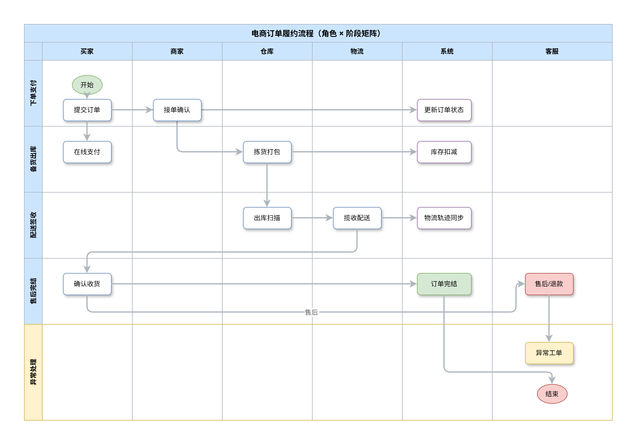

The diagram above was exported from draw.io. Its source (the exported page's mxGraphModel, read from the mxfile embedded in the PNG):
<mxGraphModel dx="1872" dy="991" grid="1" gridSize="10" guides="1" tooltips="1" connect="1" arrows="1" fold="0" page="1" pageScale="1" pageWidth="1100" pageHeight="780" math="0" shadow="0">
  <root>
    <mxCell id="0" />
    <mxCell id="1" parent="0" />
    <mxCell id="spacer" parent="1" style="fillColor=none;strokeColor=none;opacity=0;" value="" vertex="1">
      <mxGeometry height="740" width="1060" as="geometry" />
    </mxCell>
    <mxCell id="outer" parent="1" style="swimlane;startSize=30;fillColor=#cce5ff;strokeColor=#b0b8c0;fontSize=13;fontStyle=1;" value="电商订单履约流程（角色 × 阶段矩阵）" vertex="1">
      <mxGeometry height="660" width="980" x="40" y="40" as="geometry" />
    </mxCell>
    <mxCell id="corner" parent="outer" style="rounded=0;fillColor=#cce5ff;strokeColor=#b0b8c0;fontSize=1;" value="" vertex="1">
      <mxGeometry height="30" width="30" y="30" as="geometry" />
    </mxCell>
    <mxCell id="r1" parent="outer" style="swimlane;startSize=30;fillColor=#cce5ff;strokeColor=#b0b8c0;fontSize=11;fontStyle=1;" value="买家" vertex="1">
      <mxGeometry height="630" width="150" x="30" y="30" as="geometry" />
    </mxCell>
    <mxCell id="r2" parent="outer" style="swimlane;startSize=30;fillColor=#cce5ff;strokeColor=#b0b8c0;fontSize=11;fontStyle=1;" value="商家" vertex="1">
      <mxGeometry height="630" width="150" x="180" y="30" as="geometry" />
    </mxCell>
    <mxCell id="r3" parent="outer" style="swimlane;startSize=30;fillColor=#cce5ff;strokeColor=#b0b8c0;fontSize=11;fontStyle=1;" value="仓库" vertex="1">
      <mxGeometry height="630" width="150" x="330" y="30" as="geometry" />
    </mxCell>
    <mxCell id="r4" parent="outer" style="swimlane;startSize=30;fillColor=#cce5ff;strokeColor=#b0b8c0;fontSize=11;fontStyle=1;" value="物流" vertex="1">
      <mxGeometry height="630" width="150" x="480" y="30" as="geometry" />
    </mxCell>
    <mxCell id="r5" parent="outer" style="swimlane;startSize=30;fillColor=#cce5ff;strokeColor=#b0b8c0;fontSize=11;fontStyle=1;" value="系统" vertex="1">
      <mxGeometry height="630" width="150" x="630" y="30" as="geometry" />
    </mxCell>
    <mxCell id="r6" parent="outer" style="swimlane;startSize=30;fillColor=#cce5ff;strokeColor=#b0b8c0;fontSize=11;fontStyle=1;" value="客服" vertex="1">
      <mxGeometry height="630" width="200" x="780" y="30" as="geometry" />
    </mxCell>
    <mxCell id="p1" parent="outer" style="swimlane;horizontal=0;startSize=30;fillColor=#cce5ff;strokeColor=#b0b8c0;fontSize=11;fontStyle=1;" value="下单支付" vertex="1">
      <mxGeometry height="110" width="980" y="60" as="geometry" />
    </mxCell>
    <mxCell id="p2" parent="outer" style="swimlane;horizontal=0;startSize=30;fillColor=#cce5ff;strokeColor=#b0b8c0;fontSize=11;fontStyle=1;" value="备货出库" vertex="1">
      <mxGeometry height="110" width="980" y="170" as="geometry" />
    </mxCell>
    <mxCell id="p3" parent="outer" style="swimlane;horizontal=0;startSize=30;fillColor=#cce5ff;strokeColor=#b0b8c0;fontSize=11;fontStyle=1;" value="配送签收" vertex="1">
      <mxGeometry height="110" width="980" y="280" as="geometry" />
    </mxCell>
    <mxCell id="p4" parent="outer" style="swimlane;horizontal=0;startSize=30;fillColor=#cce5ff;strokeColor=#b0b8c0;fontSize=11;fontStyle=1;" value="售后完结" vertex="1">
      <mxGeometry height="110" width="980" y="390" as="geometry" />
    </mxCell>
    <mxCell id="p5" parent="outer" style="swimlane;horizontal=0;startSize=30;fillColor=#fff2cc;strokeColor=#d6b656;fontSize=11;fontStyle=1;" value="异常处理" vertex="1">
      <mxGeometry height="160" width="980" y="500" as="geometry" />
    </mxCell>
    <mxCell id="n1" parent="outer" style="ellipse;fillColor=#d5e8d4;strokeColor=#82b366;fontSize=11;" value="开始" vertex="1">
      <mxGeometry height="32" width="50" x="80" y="85" as="geometry" />
    </mxCell>
    <mxCell id="n2" parent="outer" style="rounded=1;shadow=1;whiteSpace=wrap;html=1;fillColor=#ffffff;strokeColor=#6c8ebf;fontSize=11;" value="提交订单" vertex="1">
      <mxGeometry height="36" width="80" x="65" y="125" as="geometry" />
    </mxCell>
    <mxCell id="n3" parent="outer" style="rounded=1;shadow=1;whiteSpace=wrap;html=1;fillColor=#ffffff;strokeColor=#6c8ebf;fontSize=11;" value="在线支付" vertex="1">
      <mxGeometry height="36" width="80" x="65" y="195" as="geometry" />
    </mxCell>
    <mxCell id="n5" parent="outer" style="rounded=1;shadow=1;whiteSpace=wrap;html=1;fillColor=#ffffff;strokeColor=#6c8ebf;fontSize=11;" value="拣货打包" vertex="1">
      <mxGeometry height="36" width="80" x="365" y="195" as="geometry" />
    </mxCell>
    <mxCell id="n6" parent="outer" style="rounded=1;shadow=1;whiteSpace=wrap;html=1;fillColor=#ffffff;strokeColor=#6c8ebf;fontSize=11;" value="出库扫描" vertex="1">
      <mxGeometry height="36" width="80" x="365" y="305" as="geometry" />
    </mxCell>
    <mxCell id="n7" parent="outer" style="rounded=1;shadow=1;whiteSpace=wrap;html=1;fillColor=#ffffff;strokeColor=#6c8ebf;fontSize=11;" value="揽收配送" vertex="1">
      <mxGeometry height="36" width="80" x="515" y="305" as="geometry" />
    </mxCell>
    <mxCell id="n8" parent="outer" style="rounded=1;shadow=1;whiteSpace=wrap;html=1;fillColor=#ffffff;strokeColor=#6c8ebf;fontSize=11;" value="确认收货" vertex="1">
      <mxGeometry height="36" width="80" x="65" y="415" as="geometry" />
    </mxCell>
    <mxCell id="n9" parent="outer" style="rounded=1;shadow=1;whiteSpace=wrap;html=1;fillColor=#ffffff;strokeColor=#9673a6;fontSize=11;" value="更新订单状态" vertex="1">
      <mxGeometry height="36" width="90" x="655" y="125" as="geometry" />
    </mxCell>
    <mxCell id="n10" parent="outer" style="rounded=1;shadow=1;whiteSpace=wrap;html=1;fillColor=#ffffff;strokeColor=#9673a6;fontSize=11;" value="库存扣减" vertex="1">
      <mxGeometry height="36" width="90" x="655" y="195" as="geometry" />
    </mxCell>
    <mxCell id="n11" parent="outer" style="rounded=1;shadow=1;whiteSpace=wrap;html=1;fillColor=#ffffff;strokeColor=#9673a6;fontSize=11;" value="物流轨迹同步" vertex="1">
      <mxGeometry height="36" width="90" x="655" y="305" as="geometry" />
    </mxCell>
    <mxCell id="n12" parent="outer" style="rounded=1;shadow=1;whiteSpace=wrap;html=1;fillColor=#d5e8d4;strokeColor=#82b366;fontSize=11;" value="订单完结" vertex="1">
      <mxGeometry height="36" width="90" x="655" y="415" as="geometry" />
    </mxCell>
    <mxCell id="n13" parent="outer" style="rounded=1;shadow=1;whiteSpace=wrap;html=1;fillColor=#f8cecc;strokeColor=#b85450;fontSize=11;" value="售后/退款" vertex="1">
      <mxGeometry height="36" width="80" x="835" y="415" as="geometry" />
    </mxCell>
    <mxCell id="n14" parent="outer" style="rounded=1;shadow=1;whiteSpace=wrap;html=1;fillColor=#fff2cc;strokeColor=#d6b656;fontSize=11;" value="异常工单" vertex="1">
      <mxGeometry height="36" width="80" x="835" y="530" as="geometry" />
    </mxCell>
    <mxCell id="n15" parent="outer" style="ellipse;fillColor=#f8cecc;strokeColor=#b85450;fontSize=11;" value="结束" vertex="1">
      <mxGeometry height="32" width="50" x="855" y="600" as="geometry" />
    </mxCell>
    <mxCell id="e1" edge="1" parent="outer" source="n1" style="edgeStyle=orthogonalEdgeStyle;rounded=1;strokeColor=#adb5bd;strokeWidth=2;exitX=0.5;exitY=1;entryX=0.5;entryY=0;" target="n2">
      <mxGeometry relative="1" as="geometry" />
    </mxCell>
    <mxCell id="e2" edge="1" parent="outer" source="n2" style="edgeStyle=orthogonalEdgeStyle;rounded=1;strokeColor=#adb5bd;strokeWidth=2;exitX=1;exitY=0.5;entryX=0;entryY=0.5;" target="n4">
      <mxGeometry relative="1" as="geometry" />
    </mxCell>
    <mxCell id="e3" edge="1" parent="outer" source="n2" style="edgeStyle=orthogonalEdgeStyle;rounded=1;strokeColor=#adb5bd;strokeWidth=2;exitX=0.5;exitY=1;entryX=0.5;entryY=0;" target="n3">
      <mxGeometry relative="1" as="geometry" />
    </mxCell>
    <mxCell id="e4" edge="1" parent="outer" source="n4" style="edgeStyle=orthogonalEdgeStyle;rounded=1;strokeColor=#adb5bd;strokeWidth=2;exitX=0.5;exitY=1;entryX=0;entryY=0.5;exitDx=0;exitDy=0;" target="n5">
      <mxGeometry relative="1" as="geometry" />
    </mxCell>
    <mxCell id="e5" edge="1" parent="outer" source="n5" style="edgeStyle=orthogonalEdgeStyle;rounded=1;strokeColor=#adb5bd;strokeWidth=2;exitX=0.5;exitY=1;entryX=0.5;entryY=0;" target="n6">
      <mxGeometry relative="1" as="geometry" />
    </mxCell>
    <mxCell id="e6" edge="1" parent="outer" source="n6" style="edgeStyle=orthogonalEdgeStyle;rounded=1;strokeColor=#adb5bd;strokeWidth=2;exitX=1;exitY=0.5;entryX=0;entryY=0.5;" target="n7">
      <mxGeometry relative="1" as="geometry" />
    </mxCell>
    <mxCell id="e7" edge="1" parent="outer" source="n7" style="edgeStyle=orthogonalEdgeStyle;rounded=1;strokeColor=#adb5bd;strokeWidth=2;exitX=0.5;exitY=1;exitDx=0;exitDy=0;" target="n8">
      <mxGeometry relative="1" as="geometry">
        <Array as="points">
          <mxPoint x="555" y="380" />
          <mxPoint x="105" y="380" />
        </Array>
      </mxGeometry>
    </mxCell>
    <mxCell id="e8" edge="1" parent="outer" source="n2" style="edgeStyle=orthogonalEdgeStyle;rounded=1;strokeColor=#adb5bd;strokeWidth=2;exitX=1;exitY=0.5;entryX=0;entryY=0.5;" target="n9">
      <mxGeometry relative="1" as="geometry" />
    </mxCell>
    <mxCell id="e9" edge="1" parent="outer" source="n5" style="edgeStyle=orthogonalEdgeStyle;rounded=1;strokeColor=#adb5bd;strokeWidth=2;exitX=1;exitY=0.5;entryX=0;entryY=0.5;" target="n10">
      <mxGeometry relative="1" as="geometry" />
    </mxCell>
    <mxCell id="e10" edge="1" parent="outer" source="n7" style="edgeStyle=orthogonalEdgeStyle;rounded=1;strokeColor=#adb5bd;strokeWidth=2;exitX=1;exitY=0.5;entryX=0;entryY=0.5;" target="n11">
      <mxGeometry relative="1" as="geometry" />
    </mxCell>
    <mxCell id="e11" edge="1" parent="outer" source="n8" style="edgeStyle=orthogonalEdgeStyle;rounded=1;strokeColor=#adb5bd;strokeWidth=2;exitX=1;exitY=0.5;entryX=0;entryY=0.5;" target="n12">
      <mxGeometry relative="1" as="geometry" />
    </mxCell>
    <mxCell id="e12" edge="1" parent="outer" source="n8" style="edgeStyle=orthogonalEdgeStyle;rounded=1;strokeColor=#adb5bd;strokeWidth=2;fontColor=#666;exitX=0.5;exitY=1;entryX=0;entryY=0.5;entryDx=0;entryDy=0;exitDx=0;exitDy=0;" target="n13" value="售后">
      <mxGeometry relative="1" as="geometry">
        <Array as="points">
          <mxPoint x="105" y="480" />
          <mxPoint x="820" y="480" />
          <mxPoint x="820" y="433" />
        </Array>
      </mxGeometry>
    </mxCell>
    <mxCell id="e13" edge="1" parent="outer" source="n13" style="edgeStyle=orthogonalEdgeStyle;rounded=1;strokeColor=#adb5bd;strokeWidth=2;exitX=0.5;exitY=1;entryX=0.5;entryY=0;" target="n14">
      <mxGeometry relative="1" as="geometry" />
    </mxCell>
    <mxCell id="e14" edge="1" parent="outer" source="n12" style="edgeStyle=orthogonalEdgeStyle;rounded=1;strokeColor=#adb5bd;strokeWidth=2;exitX=0.5;exitY=1;entryX=0.5;entryY=0;" target="n15">
      <mxGeometry relative="1" as="geometry">
        <Array as="points">
          <mxPoint x="700" y="580" />
          <mxPoint x="880" y="580" />
        </Array>
      </mxGeometry>
    </mxCell>
    <mxCell id="n4" parent="outer" style="rounded=1;shadow=1;whiteSpace=wrap;html=1;fillColor=#ffffff;strokeColor=#6c8ebf;fontSize=11;" value="接单确认" vertex="1">
      <mxGeometry height="36" width="80" x="215" y="125" as="geometry" />
    </mxCell>
  </root>
</mxGraphModel>